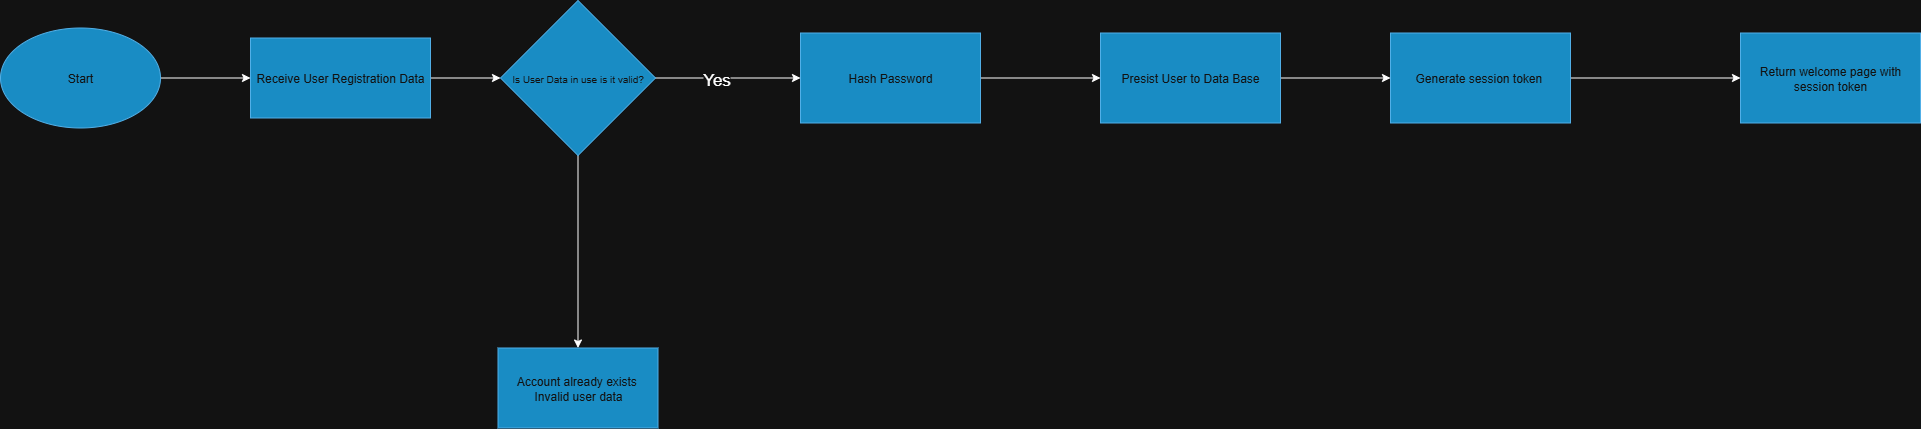

The diagram above was exported from draw.io. Its source (the exported page's mxGraphModel, read from the mxfile embedded in the PNG):
<mxGraphModel dx="5527" dy="1640" grid="1" gridSize="10" guides="1" tooltips="1" connect="1" arrows="1" fold="1" page="1" pageScale="1" pageWidth="850" pageHeight="1100" math="0" shadow="0">
  <root>
    <mxCell id="0" />
    <mxCell id="1" parent="0" />
    <mxCell id="GJ3t5lP61FAKaGJEo14l-67" style="edgeStyle=orthogonalEdgeStyle;rounded=0;orthogonalLoop=1;jettySize=auto;html=1;entryX=0;entryY=0.5;entryDx=0;entryDy=0;fontFamily=Helvetica;fontSize=12;fontColor=#ffffff;" edge="1" parent="1" source="GJ3t5lP61FAKaGJEo14l-65" target="GJ3t5lP61FAKaGJEo14l-66">
      <mxGeometry relative="1" as="geometry" />
    </mxCell>
    <mxCell id="GJ3t5lP61FAKaGJEo14l-65" value="Start" style="ellipse;whiteSpace=wrap;html=1;fillStyle=solid;strokeColor=#006EAF;align=center;verticalAlign=middle;fontFamily=Helvetica;fontSize=12;fontColor=#ffffff;fillColor=#1ba1e2;" vertex="1" parent="1">
      <mxGeometry x="-1970" y="527.5" width="160" height="100" as="geometry" />
    </mxCell>
    <mxCell id="GJ3t5lP61FAKaGJEo14l-70" style="edgeStyle=orthogonalEdgeStyle;rounded=0;orthogonalLoop=1;jettySize=auto;html=1;fontFamily=Helvetica;fontSize=12;fontColor=#ffffff;entryX=0;entryY=0.5;entryDx=0;entryDy=0;" edge="1" parent="1" source="GJ3t5lP61FAKaGJEo14l-66" target="GJ3t5lP61FAKaGJEo14l-73">
      <mxGeometry relative="1" as="geometry">
        <mxPoint x="-1460" y="577.5" as="targetPoint" />
      </mxGeometry>
    </mxCell>
    <mxCell id="GJ3t5lP61FAKaGJEo14l-66" value="Receive User Registration Data" style="rounded=0;whiteSpace=wrap;html=1;fillStyle=solid;strokeColor=#006EAF;align=center;verticalAlign=middle;fontFamily=Helvetica;fontSize=12;fontColor=#ffffff;fillColor=#1ba1e2;" vertex="1" parent="1">
      <mxGeometry x="-1720" y="537.5" width="180" height="80" as="geometry" />
    </mxCell>
    <mxCell id="GJ3t5lP61FAKaGJEo14l-75" style="edgeStyle=orthogonalEdgeStyle;rounded=0;orthogonalLoop=1;jettySize=auto;html=1;fontFamily=Helvetica;fontSize=12;fontColor=#ffffff;" edge="1" parent="1" source="GJ3t5lP61FAKaGJEo14l-73" target="GJ3t5lP61FAKaGJEo14l-74">
      <mxGeometry relative="1" as="geometry" />
    </mxCell>
    <mxCell id="GJ3t5lP61FAKaGJEo14l-76" value="Yes" style="edgeLabel;html=1;align=center;verticalAlign=middle;resizable=0;points=[];fillStyle=solid;strokeColor=#006EAF;fontFamily=Helvetica;fontSize=17;fontColor=light-dark(#FFFFFF,#FFFFFF);fillColor=#1ba1e2;" vertex="1" connectable="0" parent="GJ3t5lP61FAKaGJEo14l-75">
      <mxGeometry x="-0.1754" y="-1" relative="1" as="geometry">
        <mxPoint as="offset" />
      </mxGeometry>
    </mxCell>
    <mxCell id="GJ3t5lP61FAKaGJEo14l-78" style="edgeStyle=orthogonalEdgeStyle;rounded=0;orthogonalLoop=1;jettySize=auto;html=1;fontFamily=Helvetica;fontSize=12;fontColor=#ffffff;" edge="1" parent="1" source="GJ3t5lP61FAKaGJEo14l-73" target="GJ3t5lP61FAKaGJEo14l-77">
      <mxGeometry relative="1" as="geometry" />
    </mxCell>
    <mxCell id="GJ3t5lP61FAKaGJEo14l-73" value="&lt;font style=&quot;font-size: 10px;&quot;&gt;Is User Data in use is it valid?&lt;/font&gt;" style="rhombus;whiteSpace=wrap;html=1;fillStyle=solid;strokeColor=#006EAF;align=center;verticalAlign=middle;fontFamily=Helvetica;fontSize=12;fontColor=#ffffff;fillColor=#1ba1e2;" vertex="1" parent="1">
      <mxGeometry x="-1470" y="500" width="155" height="155" as="geometry" />
    </mxCell>
    <mxCell id="GJ3t5lP61FAKaGJEo14l-80" style="edgeStyle=orthogonalEdgeStyle;rounded=0;orthogonalLoop=1;jettySize=auto;html=1;entryX=0;entryY=0.5;entryDx=0;entryDy=0;fontFamily=Helvetica;fontSize=12;fontColor=#ffffff;" edge="1" parent="1" source="GJ3t5lP61FAKaGJEo14l-74" target="GJ3t5lP61FAKaGJEo14l-79">
      <mxGeometry relative="1" as="geometry" />
    </mxCell>
    <mxCell id="GJ3t5lP61FAKaGJEo14l-74" value="Hash Password" style="rounded=0;whiteSpace=wrap;html=1;fillStyle=solid;strokeColor=#006EAF;align=center;verticalAlign=middle;fontFamily=Helvetica;fontSize=12;fontColor=#ffffff;fillColor=#1ba1e2;" vertex="1" parent="1">
      <mxGeometry x="-1170" y="532.5" width="180" height="90" as="geometry" />
    </mxCell>
    <mxCell id="GJ3t5lP61FAKaGJEo14l-77" value="Account already exists&amp;nbsp;&lt;div&gt;Invalid user data&lt;/div&gt;" style="rounded=0;whiteSpace=wrap;html=1;fillStyle=solid;strokeColor=#006EAF;align=center;verticalAlign=middle;fontFamily=Helvetica;fontSize=12;fontColor=#ffffff;fillColor=#1ba1e2;" vertex="1" parent="1">
      <mxGeometry x="-1472.5" y="847.5" width="160" height="80" as="geometry" />
    </mxCell>
    <mxCell id="GJ3t5lP61FAKaGJEo14l-82" style="edgeStyle=orthogonalEdgeStyle;rounded=0;orthogonalLoop=1;jettySize=auto;html=1;fontFamily=Helvetica;fontSize=12;fontColor=#ffffff;" edge="1" parent="1" source="GJ3t5lP61FAKaGJEo14l-79" target="GJ3t5lP61FAKaGJEo14l-81">
      <mxGeometry relative="1" as="geometry" />
    </mxCell>
    <mxCell id="GJ3t5lP61FAKaGJEo14l-79" value="Presist User to Data Base" style="rounded=0;whiteSpace=wrap;html=1;fillStyle=solid;strokeColor=#006EAF;align=center;verticalAlign=middle;fontFamily=Helvetica;fontSize=12;fontColor=#ffffff;fillColor=#1ba1e2;" vertex="1" parent="1">
      <mxGeometry x="-870" y="532.5" width="180" height="90" as="geometry" />
    </mxCell>
    <mxCell id="GJ3t5lP61FAKaGJEo14l-84" style="edgeStyle=orthogonalEdgeStyle;rounded=0;orthogonalLoop=1;jettySize=auto;html=1;entryX=0;entryY=0.5;entryDx=0;entryDy=0;fontFamily=Helvetica;fontSize=12;fontColor=#ffffff;" edge="1" parent="1" source="GJ3t5lP61FAKaGJEo14l-81" target="GJ3t5lP61FAKaGJEo14l-83">
      <mxGeometry relative="1" as="geometry" />
    </mxCell>
    <mxCell id="GJ3t5lP61FAKaGJEo14l-81" value="Generate session token&amp;nbsp;" style="rounded=0;whiteSpace=wrap;html=1;fillStyle=solid;strokeColor=#006EAF;align=center;verticalAlign=middle;fontFamily=Helvetica;fontSize=12;fontColor=#ffffff;fillColor=#1ba1e2;" vertex="1" parent="1">
      <mxGeometry x="-580" y="532.5" width="180" height="90" as="geometry" />
    </mxCell>
    <mxCell id="GJ3t5lP61FAKaGJEo14l-83" value="Return welcome page with session token" style="rounded=0;whiteSpace=wrap;html=1;fillStyle=solid;strokeColor=#006EAF;align=center;verticalAlign=middle;fontFamily=Helvetica;fontSize=12;fontColor=#ffffff;fillColor=#1ba1e2;" vertex="1" parent="1">
      <mxGeometry x="-230" y="532.5" width="180" height="90" as="geometry" />
    </mxCell>
  </root>
</mxGraphModel>